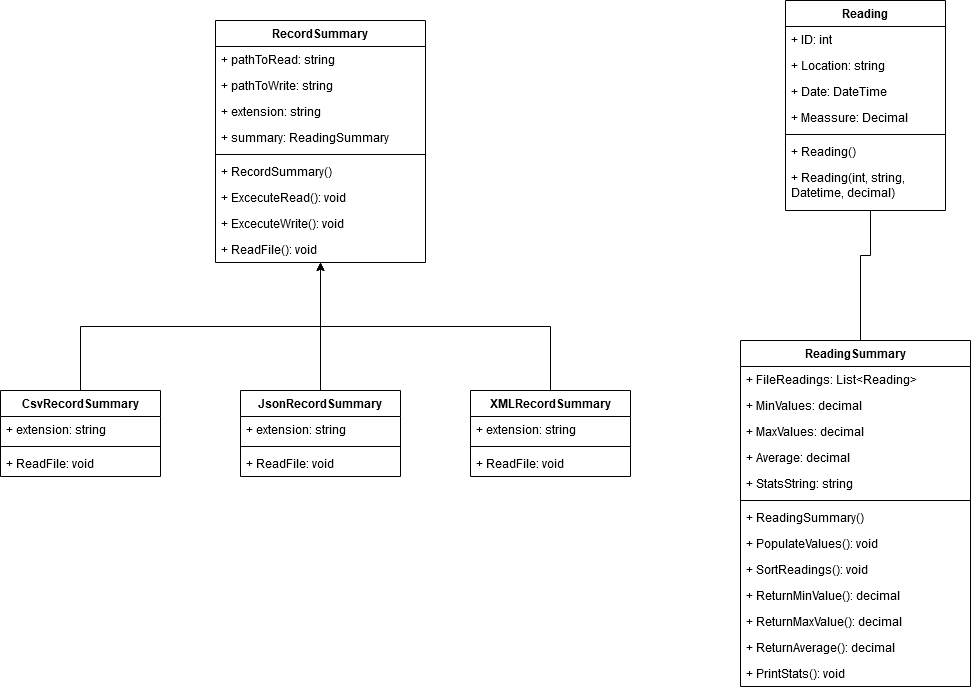

The diagram above was exported from draw.io. Its source (the exported page's mxGraphModel, read from the mxfile embedded in the PNG):
<mxGraphModel dx="1422" dy="780" grid="1" gridSize="10" guides="1" tooltips="1" connect="1" arrows="1" fold="1" page="1" pageScale="1" pageWidth="1100" pageHeight="850" math="0" shadow="0">
  <root>
    <mxCell id="0" />
    <mxCell id="1" parent="0" />
    <mxCell id="wdl3Ed0aqn1FPaQKQkls-1" value="RecordSummary" style="swimlane;fontStyle=1;align=center;verticalAlign=top;childLayout=stackLayout;horizontal=1;startSize=26;horizontalStack=0;resizeParent=1;resizeParentMax=0;resizeLast=0;collapsible=1;marginBottom=0;" vertex="1" parent="1">
      <mxGeometry x="255" y="80" width="210" height="242" as="geometry" />
    </mxCell>
    <mxCell id="wdl3Ed0aqn1FPaQKQkls-2" value="+ pathToRead: string&#10;" style="text;strokeColor=none;fillColor=none;align=left;verticalAlign=top;spacingLeft=4;spacingRight=4;overflow=hidden;rotatable=0;points=[[0,0.5],[1,0.5]];portConstraint=eastwest;" vertex="1" parent="wdl3Ed0aqn1FPaQKQkls-1">
      <mxGeometry y="26" width="210" height="26" as="geometry" />
    </mxCell>
    <mxCell id="wdl3Ed0aqn1FPaQKQkls-29" value="+ pathToWrite: string&#10;" style="text;strokeColor=none;fillColor=none;align=left;verticalAlign=top;spacingLeft=4;spacingRight=4;overflow=hidden;rotatable=0;points=[[0,0.5],[1,0.5]];portConstraint=eastwest;" vertex="1" parent="wdl3Ed0aqn1FPaQKQkls-1">
      <mxGeometry y="52" width="210" height="26" as="geometry" />
    </mxCell>
    <mxCell id="wdl3Ed0aqn1FPaQKQkls-30" value="+ extension: string&#10;" style="text;strokeColor=none;fillColor=none;align=left;verticalAlign=top;spacingLeft=4;spacingRight=4;overflow=hidden;rotatable=0;points=[[0,0.5],[1,0.5]];portConstraint=eastwest;" vertex="1" parent="wdl3Ed0aqn1FPaQKQkls-1">
      <mxGeometry y="78" width="210" height="26" as="geometry" />
    </mxCell>
    <mxCell id="wdl3Ed0aqn1FPaQKQkls-31" value="+ summary: ReadingSummary&#10;" style="text;strokeColor=none;fillColor=none;align=left;verticalAlign=top;spacingLeft=4;spacingRight=4;overflow=hidden;rotatable=0;points=[[0,0.5],[1,0.5]];portConstraint=eastwest;" vertex="1" parent="wdl3Ed0aqn1FPaQKQkls-1">
      <mxGeometry y="104" width="210" height="26" as="geometry" />
    </mxCell>
    <mxCell id="wdl3Ed0aqn1FPaQKQkls-3" value="" style="line;strokeWidth=1;fillColor=none;align=left;verticalAlign=middle;spacingTop=-1;spacingLeft=3;spacingRight=3;rotatable=0;labelPosition=right;points=[];portConstraint=eastwest;strokeColor=inherit;" vertex="1" parent="wdl3Ed0aqn1FPaQKQkls-1">
      <mxGeometry y="130" width="210" height="8" as="geometry" />
    </mxCell>
    <mxCell id="wdl3Ed0aqn1FPaQKQkls-4" value="+ RecordSummary()" style="text;strokeColor=none;fillColor=none;align=left;verticalAlign=top;spacingLeft=4;spacingRight=4;overflow=hidden;rotatable=0;points=[[0,0.5],[1,0.5]];portConstraint=eastwest;" vertex="1" parent="wdl3Ed0aqn1FPaQKQkls-1">
      <mxGeometry y="138" width="210" height="26" as="geometry" />
    </mxCell>
    <mxCell id="wdl3Ed0aqn1FPaQKQkls-32" value="+ ExcecuteRead(): void" style="text;strokeColor=none;fillColor=none;align=left;verticalAlign=top;spacingLeft=4;spacingRight=4;overflow=hidden;rotatable=0;points=[[0,0.5],[1,0.5]];portConstraint=eastwest;" vertex="1" parent="wdl3Ed0aqn1FPaQKQkls-1">
      <mxGeometry y="164" width="210" height="26" as="geometry" />
    </mxCell>
    <mxCell id="wdl3Ed0aqn1FPaQKQkls-33" value="+ ExcecuteWrite(): void" style="text;strokeColor=none;fillColor=none;align=left;verticalAlign=top;spacingLeft=4;spacingRight=4;overflow=hidden;rotatable=0;points=[[0,0.5],[1,0.5]];portConstraint=eastwest;" vertex="1" parent="wdl3Ed0aqn1FPaQKQkls-1">
      <mxGeometry y="190" width="210" height="26" as="geometry" />
    </mxCell>
    <mxCell id="wdl3Ed0aqn1FPaQKQkls-34" value="+ ReadFile(): void" style="text;strokeColor=none;fillColor=none;align=left;verticalAlign=top;spacingLeft=4;spacingRight=4;overflow=hidden;rotatable=0;points=[[0,0.5],[1,0.5]];portConstraint=eastwest;" vertex="1" parent="wdl3Ed0aqn1FPaQKQkls-1">
      <mxGeometry y="216" width="210" height="26" as="geometry" />
    </mxCell>
    <mxCell id="wdl3Ed0aqn1FPaQKQkls-45" style="edgeStyle=orthogonalEdgeStyle;rounded=0;orthogonalLoop=1;jettySize=auto;html=1;exitX=0.5;exitY=0;exitDx=0;exitDy=0;" edge="1" parent="1" source="wdl3Ed0aqn1FPaQKQkls-5" target="wdl3Ed0aqn1FPaQKQkls-1">
      <mxGeometry relative="1" as="geometry" />
    </mxCell>
    <mxCell id="wdl3Ed0aqn1FPaQKQkls-5" value="JsonRecordSummary" style="swimlane;fontStyle=1;align=center;verticalAlign=top;childLayout=stackLayout;horizontal=1;startSize=26;horizontalStack=0;resizeParent=1;resizeParentMax=0;resizeLast=0;collapsible=1;marginBottom=0;" vertex="1" parent="1">
      <mxGeometry x="280" y="450" width="160" height="86" as="geometry" />
    </mxCell>
    <mxCell id="wdl3Ed0aqn1FPaQKQkls-6" value="+ extension: string" style="text;strokeColor=none;fillColor=none;align=left;verticalAlign=top;spacingLeft=4;spacingRight=4;overflow=hidden;rotatable=0;points=[[0,0.5],[1,0.5]];portConstraint=eastwest;" vertex="1" parent="wdl3Ed0aqn1FPaQKQkls-5">
      <mxGeometry y="26" width="160" height="26" as="geometry" />
    </mxCell>
    <mxCell id="wdl3Ed0aqn1FPaQKQkls-7" value="" style="line;strokeWidth=1;fillColor=none;align=left;verticalAlign=middle;spacingTop=-1;spacingLeft=3;spacingRight=3;rotatable=0;labelPosition=right;points=[];portConstraint=eastwest;strokeColor=inherit;" vertex="1" parent="wdl3Ed0aqn1FPaQKQkls-5">
      <mxGeometry y="52" width="160" height="8" as="geometry" />
    </mxCell>
    <mxCell id="wdl3Ed0aqn1FPaQKQkls-8" value="+ ReadFile: void" style="text;strokeColor=none;fillColor=none;align=left;verticalAlign=top;spacingLeft=4;spacingRight=4;overflow=hidden;rotatable=0;points=[[0,0.5],[1,0.5]];portConstraint=eastwest;" vertex="1" parent="wdl3Ed0aqn1FPaQKQkls-5">
      <mxGeometry y="60" width="160" height="26" as="geometry" />
    </mxCell>
    <mxCell id="wdl3Ed0aqn1FPaQKQkls-62" style="edgeStyle=orthogonalEdgeStyle;rounded=0;orthogonalLoop=1;jettySize=auto;html=1;exitX=0.5;exitY=1;exitDx=0;exitDy=0;endArrow=none;endFill=0;" edge="1" parent="1" source="wdl3Ed0aqn1FPaQKQkls-21" target="wdl3Ed0aqn1FPaQKQkls-25">
      <mxGeometry relative="1" as="geometry">
        <Array as="points">
          <mxPoint x="910" y="315" />
          <mxPoint x="900" y="315" />
        </Array>
      </mxGeometry>
    </mxCell>
    <mxCell id="wdl3Ed0aqn1FPaQKQkls-21" value="Reading" style="swimlane;fontStyle=1;align=center;verticalAlign=top;childLayout=stackLayout;horizontal=1;startSize=26;horizontalStack=0;resizeParent=1;resizeParentMax=0;resizeLast=0;collapsible=1;marginBottom=0;" vertex="1" parent="1">
      <mxGeometry x="825" y="60" width="160" height="210" as="geometry" />
    </mxCell>
    <mxCell id="wdl3Ed0aqn1FPaQKQkls-22" value="+ ID: int" style="text;strokeColor=none;fillColor=none;align=left;verticalAlign=top;spacingLeft=4;spacingRight=4;overflow=hidden;rotatable=0;points=[[0,0.5],[1,0.5]];portConstraint=eastwest;" vertex="1" parent="wdl3Ed0aqn1FPaQKQkls-21">
      <mxGeometry y="26" width="160" height="26" as="geometry" />
    </mxCell>
    <mxCell id="wdl3Ed0aqn1FPaQKQkls-47" value="+ Location: string" style="text;strokeColor=none;fillColor=none;align=left;verticalAlign=top;spacingLeft=4;spacingRight=4;overflow=hidden;rotatable=0;points=[[0,0.5],[1,0.5]];portConstraint=eastwest;" vertex="1" parent="wdl3Ed0aqn1FPaQKQkls-21">
      <mxGeometry y="52" width="160" height="26" as="geometry" />
    </mxCell>
    <mxCell id="wdl3Ed0aqn1FPaQKQkls-48" value="+ Date: DateTime" style="text;strokeColor=none;fillColor=none;align=left;verticalAlign=top;spacingLeft=4;spacingRight=4;overflow=hidden;rotatable=0;points=[[0,0.5],[1,0.5]];portConstraint=eastwest;" vertex="1" parent="wdl3Ed0aqn1FPaQKQkls-21">
      <mxGeometry y="78" width="160" height="26" as="geometry" />
    </mxCell>
    <mxCell id="wdl3Ed0aqn1FPaQKQkls-49" value="+ Meassure: Decimal" style="text;strokeColor=none;fillColor=none;align=left;verticalAlign=top;spacingLeft=4;spacingRight=4;overflow=hidden;rotatable=0;points=[[0,0.5],[1,0.5]];portConstraint=eastwest;" vertex="1" parent="wdl3Ed0aqn1FPaQKQkls-21">
      <mxGeometry y="104" width="160" height="26" as="geometry" />
    </mxCell>
    <mxCell id="wdl3Ed0aqn1FPaQKQkls-23" value="" style="line;strokeWidth=1;fillColor=none;align=left;verticalAlign=middle;spacingTop=-1;spacingLeft=3;spacingRight=3;rotatable=0;labelPosition=right;points=[];portConstraint=eastwest;strokeColor=inherit;" vertex="1" parent="wdl3Ed0aqn1FPaQKQkls-21">
      <mxGeometry y="130" width="160" height="8" as="geometry" />
    </mxCell>
    <mxCell id="wdl3Ed0aqn1FPaQKQkls-24" value="+ Reading()" style="text;strokeColor=none;fillColor=none;align=left;verticalAlign=top;spacingLeft=4;spacingRight=4;overflow=hidden;rotatable=0;points=[[0,0.5],[1,0.5]];portConstraint=eastwest;" vertex="1" parent="wdl3Ed0aqn1FPaQKQkls-21">
      <mxGeometry y="138" width="160" height="26" as="geometry" />
    </mxCell>
    <mxCell id="wdl3Ed0aqn1FPaQKQkls-50" value="+ Reading(int, string, Datetime, decimal)" style="text;strokeColor=none;fillColor=none;align=left;verticalAlign=top;spacingLeft=4;spacingRight=4;overflow=hidden;rotatable=0;points=[[0,0.5],[1,0.5]];portConstraint=eastwest;whiteSpace=wrap;" vertex="1" parent="wdl3Ed0aqn1FPaQKQkls-21">
      <mxGeometry y="164" width="160" height="46" as="geometry" />
    </mxCell>
    <mxCell id="wdl3Ed0aqn1FPaQKQkls-25" value="ReadingSummary" style="swimlane;fontStyle=1;align=center;verticalAlign=top;childLayout=stackLayout;horizontal=1;startSize=26;horizontalStack=0;resizeParent=1;resizeParentMax=0;resizeLast=0;collapsible=1;marginBottom=0;" vertex="1" parent="1">
      <mxGeometry x="780" y="400" width="230" height="346" as="geometry" />
    </mxCell>
    <mxCell id="wdl3Ed0aqn1FPaQKQkls-26" value="+ FileReadings: List&lt;Reading&gt;" style="text;strokeColor=none;fillColor=none;align=left;verticalAlign=top;spacingLeft=4;spacingRight=4;overflow=hidden;rotatable=0;points=[[0,0.5],[1,0.5]];portConstraint=eastwest;" vertex="1" parent="wdl3Ed0aqn1FPaQKQkls-25">
      <mxGeometry y="26" width="230" height="26" as="geometry" />
    </mxCell>
    <mxCell id="wdl3Ed0aqn1FPaQKQkls-51" value="+ MinValues: decimal" style="text;strokeColor=none;fillColor=none;align=left;verticalAlign=top;spacingLeft=4;spacingRight=4;overflow=hidden;rotatable=0;points=[[0,0.5],[1,0.5]];portConstraint=eastwest;" vertex="1" parent="wdl3Ed0aqn1FPaQKQkls-25">
      <mxGeometry y="52" width="230" height="26" as="geometry" />
    </mxCell>
    <mxCell id="wdl3Ed0aqn1FPaQKQkls-53" value="+ MaxValues: decimal" style="text;strokeColor=none;fillColor=none;align=left;verticalAlign=top;spacingLeft=4;spacingRight=4;overflow=hidden;rotatable=0;points=[[0,0.5],[1,0.5]];portConstraint=eastwest;" vertex="1" parent="wdl3Ed0aqn1FPaQKQkls-25">
      <mxGeometry y="78" width="230" height="26" as="geometry" />
    </mxCell>
    <mxCell id="wdl3Ed0aqn1FPaQKQkls-54" value="+ Average: decimal" style="text;strokeColor=none;fillColor=none;align=left;verticalAlign=top;spacingLeft=4;spacingRight=4;overflow=hidden;rotatable=0;points=[[0,0.5],[1,0.5]];portConstraint=eastwest;" vertex="1" parent="wdl3Ed0aqn1FPaQKQkls-25">
      <mxGeometry y="104" width="230" height="26" as="geometry" />
    </mxCell>
    <mxCell id="wdl3Ed0aqn1FPaQKQkls-55" value="+ StatsString: string" style="text;strokeColor=none;fillColor=none;align=left;verticalAlign=top;spacingLeft=4;spacingRight=4;overflow=hidden;rotatable=0;points=[[0,0.5],[1,0.5]];portConstraint=eastwest;" vertex="1" parent="wdl3Ed0aqn1FPaQKQkls-25">
      <mxGeometry y="130" width="230" height="26" as="geometry" />
    </mxCell>
    <mxCell id="wdl3Ed0aqn1FPaQKQkls-27" value="" style="line;strokeWidth=1;fillColor=none;align=left;verticalAlign=middle;spacingTop=-1;spacingLeft=3;spacingRight=3;rotatable=0;labelPosition=right;points=[];portConstraint=eastwest;strokeColor=inherit;" vertex="1" parent="wdl3Ed0aqn1FPaQKQkls-25">
      <mxGeometry y="156" width="230" height="8" as="geometry" />
    </mxCell>
    <mxCell id="wdl3Ed0aqn1FPaQKQkls-28" value="+ ReadingSummary()" style="text;strokeColor=none;fillColor=none;align=left;verticalAlign=top;spacingLeft=4;spacingRight=4;overflow=hidden;rotatable=0;points=[[0,0.5],[1,0.5]];portConstraint=eastwest;" vertex="1" parent="wdl3Ed0aqn1FPaQKQkls-25">
      <mxGeometry y="164" width="230" height="26" as="geometry" />
    </mxCell>
    <mxCell id="wdl3Ed0aqn1FPaQKQkls-56" value="+ PopulateValues(): void" style="text;strokeColor=none;fillColor=none;align=left;verticalAlign=top;spacingLeft=4;spacingRight=4;overflow=hidden;rotatable=0;points=[[0,0.5],[1,0.5]];portConstraint=eastwest;" vertex="1" parent="wdl3Ed0aqn1FPaQKQkls-25">
      <mxGeometry y="190" width="230" height="26" as="geometry" />
    </mxCell>
    <mxCell id="wdl3Ed0aqn1FPaQKQkls-57" value="+ SortReadings(): void" style="text;strokeColor=none;fillColor=none;align=left;verticalAlign=top;spacingLeft=4;spacingRight=4;overflow=hidden;rotatable=0;points=[[0,0.5],[1,0.5]];portConstraint=eastwest;" vertex="1" parent="wdl3Ed0aqn1FPaQKQkls-25">
      <mxGeometry y="216" width="230" height="26" as="geometry" />
    </mxCell>
    <mxCell id="wdl3Ed0aqn1FPaQKQkls-58" value="+ ReturnMinValue(): decimal" style="text;strokeColor=none;fillColor=none;align=left;verticalAlign=top;spacingLeft=4;spacingRight=4;overflow=hidden;rotatable=0;points=[[0,0.5],[1,0.5]];portConstraint=eastwest;" vertex="1" parent="wdl3Ed0aqn1FPaQKQkls-25">
      <mxGeometry y="242" width="230" height="26" as="geometry" />
    </mxCell>
    <mxCell id="wdl3Ed0aqn1FPaQKQkls-59" value="+ ReturnMaxValue(): decimal" style="text;strokeColor=none;fillColor=none;align=left;verticalAlign=top;spacingLeft=4;spacingRight=4;overflow=hidden;rotatable=0;points=[[0,0.5],[1,0.5]];portConstraint=eastwest;" vertex="1" parent="wdl3Ed0aqn1FPaQKQkls-25">
      <mxGeometry y="268" width="230" height="26" as="geometry" />
    </mxCell>
    <mxCell id="wdl3Ed0aqn1FPaQKQkls-60" value="+ ReturnAverage(): decimal" style="text;strokeColor=none;fillColor=none;align=left;verticalAlign=top;spacingLeft=4;spacingRight=4;overflow=hidden;rotatable=0;points=[[0,0.5],[1,0.5]];portConstraint=eastwest;" vertex="1" parent="wdl3Ed0aqn1FPaQKQkls-25">
      <mxGeometry y="294" width="230" height="26" as="geometry" />
    </mxCell>
    <mxCell id="wdl3Ed0aqn1FPaQKQkls-61" value="+ PrintStats(): void" style="text;strokeColor=none;fillColor=none;align=left;verticalAlign=top;spacingLeft=4;spacingRight=4;overflow=hidden;rotatable=0;points=[[0,0.5],[1,0.5]];portConstraint=eastwest;" vertex="1" parent="wdl3Ed0aqn1FPaQKQkls-25">
      <mxGeometry y="320" width="230" height="26" as="geometry" />
    </mxCell>
    <mxCell id="wdl3Ed0aqn1FPaQKQkls-46" style="edgeStyle=orthogonalEdgeStyle;rounded=0;orthogonalLoop=1;jettySize=auto;html=1;exitX=0.5;exitY=0;exitDx=0;exitDy=0;" edge="1" parent="1" source="wdl3Ed0aqn1FPaQKQkls-36" target="wdl3Ed0aqn1FPaQKQkls-1">
      <mxGeometry relative="1" as="geometry" />
    </mxCell>
    <mxCell id="wdl3Ed0aqn1FPaQKQkls-36" value="XMLRecordSummary" style="swimlane;fontStyle=1;align=center;verticalAlign=top;childLayout=stackLayout;horizontal=1;startSize=26;horizontalStack=0;resizeParent=1;resizeParentMax=0;resizeLast=0;collapsible=1;marginBottom=0;" vertex="1" parent="1">
      <mxGeometry x="510" y="450" width="160" height="86" as="geometry" />
    </mxCell>
    <mxCell id="wdl3Ed0aqn1FPaQKQkls-37" value="+ extension: string" style="text;strokeColor=none;fillColor=none;align=left;verticalAlign=top;spacingLeft=4;spacingRight=4;overflow=hidden;rotatable=0;points=[[0,0.5],[1,0.5]];portConstraint=eastwest;" vertex="1" parent="wdl3Ed0aqn1FPaQKQkls-36">
      <mxGeometry y="26" width="160" height="26" as="geometry" />
    </mxCell>
    <mxCell id="wdl3Ed0aqn1FPaQKQkls-38" value="" style="line;strokeWidth=1;fillColor=none;align=left;verticalAlign=middle;spacingTop=-1;spacingLeft=3;spacingRight=3;rotatable=0;labelPosition=right;points=[];portConstraint=eastwest;strokeColor=inherit;" vertex="1" parent="wdl3Ed0aqn1FPaQKQkls-36">
      <mxGeometry y="52" width="160" height="8" as="geometry" />
    </mxCell>
    <mxCell id="wdl3Ed0aqn1FPaQKQkls-39" value="+ ReadFile: void" style="text;strokeColor=none;fillColor=none;align=left;verticalAlign=top;spacingLeft=4;spacingRight=4;overflow=hidden;rotatable=0;points=[[0,0.5],[1,0.5]];portConstraint=eastwest;" vertex="1" parent="wdl3Ed0aqn1FPaQKQkls-36">
      <mxGeometry y="60" width="160" height="26" as="geometry" />
    </mxCell>
    <mxCell id="wdl3Ed0aqn1FPaQKQkls-44" style="edgeStyle=orthogonalEdgeStyle;rounded=0;orthogonalLoop=1;jettySize=auto;html=1;exitX=0.5;exitY=0;exitDx=0;exitDy=0;" edge="1" parent="1" source="wdl3Ed0aqn1FPaQKQkls-40" target="wdl3Ed0aqn1FPaQKQkls-1">
      <mxGeometry relative="1" as="geometry" />
    </mxCell>
    <mxCell id="wdl3Ed0aqn1FPaQKQkls-40" value="CsvRecordSummary" style="swimlane;fontStyle=1;align=center;verticalAlign=top;childLayout=stackLayout;horizontal=1;startSize=26;horizontalStack=0;resizeParent=1;resizeParentMax=0;resizeLast=0;collapsible=1;marginBottom=0;" vertex="1" parent="1">
      <mxGeometry x="40" y="450" width="160" height="86" as="geometry" />
    </mxCell>
    <mxCell id="wdl3Ed0aqn1FPaQKQkls-41" value="+ extension: string" style="text;strokeColor=none;fillColor=none;align=left;verticalAlign=top;spacingLeft=4;spacingRight=4;overflow=hidden;rotatable=0;points=[[0,0.5],[1,0.5]];portConstraint=eastwest;" vertex="1" parent="wdl3Ed0aqn1FPaQKQkls-40">
      <mxGeometry y="26" width="160" height="26" as="geometry" />
    </mxCell>
    <mxCell id="wdl3Ed0aqn1FPaQKQkls-42" value="" style="line;strokeWidth=1;fillColor=none;align=left;verticalAlign=middle;spacingTop=-1;spacingLeft=3;spacingRight=3;rotatable=0;labelPosition=right;points=[];portConstraint=eastwest;strokeColor=inherit;" vertex="1" parent="wdl3Ed0aqn1FPaQKQkls-40">
      <mxGeometry y="52" width="160" height="8" as="geometry" />
    </mxCell>
    <mxCell id="wdl3Ed0aqn1FPaQKQkls-43" value="+ ReadFile: void" style="text;strokeColor=none;fillColor=none;align=left;verticalAlign=top;spacingLeft=4;spacingRight=4;overflow=hidden;rotatable=0;points=[[0,0.5],[1,0.5]];portConstraint=eastwest;" vertex="1" parent="wdl3Ed0aqn1FPaQKQkls-40">
      <mxGeometry y="60" width="160" height="26" as="geometry" />
    </mxCell>
  </root>
</mxGraphModel>